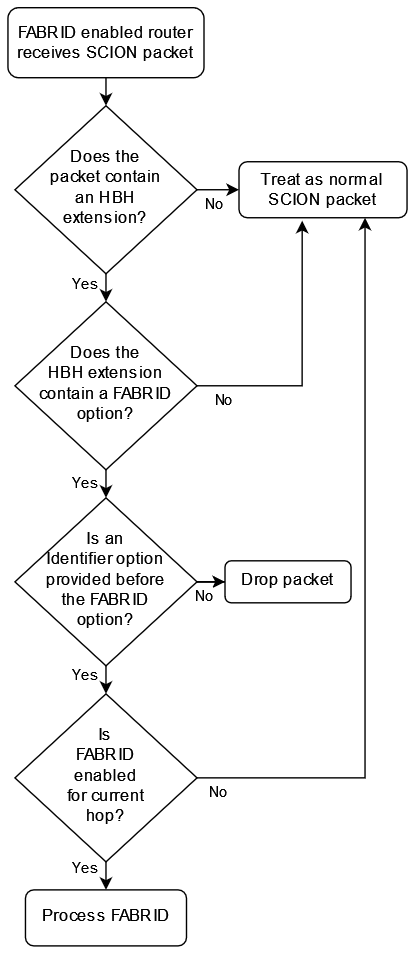

The diagram above was exported from draw.io. Its source (the exported page's mxGraphModel, read from the mxfile embedded in the PNG):
<mxGraphModel dx="1728" dy="945" grid="1" gridSize="10" guides="1" tooltips="1" connect="1" arrows="1" fold="1" page="1" pageScale="1" pageWidth="827" pageHeight="1169" math="0" shadow="0">
  <root>
    <mxCell id="WIyWlLk6GJQsqaUBKTNV-0" />
    <mxCell id="WIyWlLk6GJQsqaUBKTNV-1" parent="WIyWlLk6GJQsqaUBKTNV-0" />
    <mxCell id="2vt-XbVFskkhh3MLws4x-35" style="edgeStyle=orthogonalEdgeStyle;rounded=0;orthogonalLoop=1;jettySize=auto;html=1;exitX=0.5;exitY=1;exitDx=0;exitDy=0;entryX=0.5;entryY=0;entryDx=0;entryDy=0;" edge="1" parent="WIyWlLk6GJQsqaUBKTNV-1" source="WIyWlLk6GJQsqaUBKTNV-3" target="2vt-XbVFskkhh3MLws4x-29">
      <mxGeometry relative="1" as="geometry" />
    </mxCell>
    <mxCell id="WIyWlLk6GJQsqaUBKTNV-3" value="FABRID enabled router receives SCION packet" style="rounded=1;whiteSpace=wrap;html=1;fontSize=12;glass=0;strokeWidth=1;shadow=0;" parent="WIyWlLk6GJQsqaUBKTNV-1" vertex="1">
      <mxGeometry x="155" y="70" width="140" height="50" as="geometry" />
    </mxCell>
    <mxCell id="WIyWlLk6GJQsqaUBKTNV-7" value="Treat as normal SCION packet" style="rounded=1;whiteSpace=wrap;html=1;fontSize=12;glass=0;strokeWidth=1;shadow=0;" parent="WIyWlLk6GJQsqaUBKTNV-1" vertex="1">
      <mxGeometry x="320" y="180" width="120" height="40" as="geometry" />
    </mxCell>
    <mxCell id="2vt-XbVFskkhh3MLws4x-34" style="edgeStyle=orthogonalEdgeStyle;rounded=0;orthogonalLoop=1;jettySize=auto;html=1;exitX=0.5;exitY=1;exitDx=0;exitDy=0;entryX=0.5;entryY=0;entryDx=0;entryDy=0;" edge="1" parent="WIyWlLk6GJQsqaUBKTNV-1" source="WIyWlLk6GJQsqaUBKTNV-10" target="2vt-XbVFskkhh3MLws4x-0">
      <mxGeometry relative="1" as="geometry" />
    </mxCell>
    <mxCell id="2vt-XbVFskkhh3MLws4x-36" value="Yes" style="edgeLabel;html=1;align=center;verticalAlign=middle;resizable=0;points=[];" vertex="1" connectable="0" parent="2vt-XbVFskkhh3MLws4x-34">
      <mxGeometry x="-0.1655" relative="1" as="geometry">
        <mxPoint x="-15" as="offset" />
      </mxGeometry>
    </mxCell>
    <mxCell id="WIyWlLk6GJQsqaUBKTNV-10" value="Does the&lt;br&gt;HBH extension contain a FABRID option?" style="rhombus;whiteSpace=wrap;html=1;shadow=0;fontFamily=Helvetica;fontSize=12;align=center;strokeWidth=1;spacing=6;spacingTop=-4;" parent="WIyWlLk6GJQsqaUBKTNV-1" vertex="1">
      <mxGeometry x="160" y="280" width="130" height="120" as="geometry" />
    </mxCell>
    <mxCell id="2vt-XbVFskkhh3MLws4x-5" style="edgeStyle=orthogonalEdgeStyle;rounded=0;orthogonalLoop=1;jettySize=auto;html=1;exitX=0.5;exitY=1;exitDx=0;exitDy=0;entryX=0.5;entryY=0;entryDx=0;entryDy=0;" edge="1" parent="WIyWlLk6GJQsqaUBKTNV-1" source="2vt-XbVFskkhh3MLws4x-0" target="2vt-XbVFskkhh3MLws4x-4">
      <mxGeometry relative="1" as="geometry" />
    </mxCell>
    <mxCell id="2vt-XbVFskkhh3MLws4x-11" value="Yes" style="edgeLabel;html=1;align=center;verticalAlign=middle;resizable=0;points=[];" vertex="1" connectable="0" parent="2vt-XbVFskkhh3MLws4x-5">
      <mxGeometry x="-0.4286" y="-2" relative="1" as="geometry">
        <mxPoint x="-13" as="offset" />
      </mxGeometry>
    </mxCell>
    <mxCell id="2vt-XbVFskkhh3MLws4x-9" value="" style="edgeStyle=orthogonalEdgeStyle;rounded=0;orthogonalLoop=1;jettySize=auto;html=1;" edge="1" parent="WIyWlLk6GJQsqaUBKTNV-1" source="2vt-XbVFskkhh3MLws4x-0" target="2vt-XbVFskkhh3MLws4x-8">
      <mxGeometry relative="1" as="geometry" />
    </mxCell>
    <mxCell id="2vt-XbVFskkhh3MLws4x-10" value="No" style="edgeLabel;html=1;align=center;verticalAlign=middle;resizable=0;points=[];" vertex="1" connectable="0" parent="2vt-XbVFskkhh3MLws4x-9">
      <mxGeometry x="-0.5714" y="2" relative="1" as="geometry">
        <mxPoint x="-8" y="12" as="offset" />
      </mxGeometry>
    </mxCell>
    <mxCell id="2vt-XbVFskkhh3MLws4x-0" value="Is an&lt;br&gt;Identifier option provided before&lt;br&gt;the FABRID&lt;br&gt;option?" style="rhombus;whiteSpace=wrap;html=1;shadow=0;fontFamily=Helvetica;fontSize=12;align=center;strokeWidth=1;spacing=6;spacingTop=-4;" vertex="1" parent="WIyWlLk6GJQsqaUBKTNV-1">
      <mxGeometry x="160" y="420" width="130" height="120" as="geometry" />
    </mxCell>
    <mxCell id="2vt-XbVFskkhh3MLws4x-19" style="edgeStyle=orthogonalEdgeStyle;rounded=0;orthogonalLoop=1;jettySize=auto;html=1;exitX=0.5;exitY=1;exitDx=0;exitDy=0;entryX=0.5;entryY=0;entryDx=0;entryDy=0;" edge="1" parent="WIyWlLk6GJQsqaUBKTNV-1" source="2vt-XbVFskkhh3MLws4x-4" target="2vt-XbVFskkhh3MLws4x-18">
      <mxGeometry relative="1" as="geometry" />
    </mxCell>
    <mxCell id="2vt-XbVFskkhh3MLws4x-21" value="Yes" style="edgeLabel;html=1;align=center;verticalAlign=middle;resizable=0;points=[];" vertex="1" connectable="0" parent="2vt-XbVFskkhh3MLws4x-19">
      <mxGeometry x="0.1793" y="-1" relative="1" as="geometry">
        <mxPoint x="-14" y="-8" as="offset" />
      </mxGeometry>
    </mxCell>
    <mxCell id="2vt-XbVFskkhh3MLws4x-22" style="edgeStyle=orthogonalEdgeStyle;rounded=0;orthogonalLoop=1;jettySize=auto;html=1;exitX=1;exitY=0.5;exitDx=0;exitDy=0;entryX=0.75;entryY=1;entryDx=0;entryDy=0;" edge="1" parent="WIyWlLk6GJQsqaUBKTNV-1" source="2vt-XbVFskkhh3MLws4x-4" target="WIyWlLk6GJQsqaUBKTNV-7">
      <mxGeometry relative="1" as="geometry" />
    </mxCell>
    <mxCell id="2vt-XbVFskkhh3MLws4x-28" value="No" style="edgeLabel;html=1;align=center;verticalAlign=middle;resizable=0;points=[];" vertex="1" connectable="0" parent="2vt-XbVFskkhh3MLws4x-22">
      <mxGeometry x="-0.9416" y="-1" relative="1" as="geometry">
        <mxPoint y="9" as="offset" />
      </mxGeometry>
    </mxCell>
    <mxCell id="2vt-XbVFskkhh3MLws4x-4" value="Is&lt;br&gt;FABRID&lt;br&gt;enabled&lt;br&gt;for current&lt;br&gt;hop?" style="rhombus;whiteSpace=wrap;html=1;shadow=0;fontFamily=Helvetica;fontSize=12;align=center;strokeWidth=1;spacing=6;spacingTop=-4;" vertex="1" parent="WIyWlLk6GJQsqaUBKTNV-1">
      <mxGeometry x="160" y="560" width="130" height="120" as="geometry" />
    </mxCell>
    <mxCell id="2vt-XbVFskkhh3MLws4x-8" value="Drop packet" style="rounded=1;whiteSpace=wrap;html=1;shadow=0;strokeWidth=1;spacing=6;spacingTop=-4;" vertex="1" parent="WIyWlLk6GJQsqaUBKTNV-1">
      <mxGeometry x="310" y="465" width="90" height="30" as="geometry" />
    </mxCell>
    <mxCell id="2vt-XbVFskkhh3MLws4x-18" value="Process FABRID" style="rounded=1;whiteSpace=wrap;html=1;shadow=0;strokeWidth=1;spacing=6;spacingTop=-4;" vertex="1" parent="WIyWlLk6GJQsqaUBKTNV-1">
      <mxGeometry x="167.5" y="700" width="115" height="40" as="geometry" />
    </mxCell>
    <mxCell id="2vt-XbVFskkhh3MLws4x-23" style="edgeStyle=orthogonalEdgeStyle;rounded=0;orthogonalLoop=1;jettySize=auto;html=1;exitX=1;exitY=0.5;exitDx=0;exitDy=0;entryX=0.376;entryY=1.053;entryDx=0;entryDy=0;entryPerimeter=0;" edge="1" parent="WIyWlLk6GJQsqaUBKTNV-1" source="WIyWlLk6GJQsqaUBKTNV-10" target="WIyWlLk6GJQsqaUBKTNV-7">
      <mxGeometry relative="1" as="geometry" />
    </mxCell>
    <mxCell id="2vt-XbVFskkhh3MLws4x-24" value="No" style="edgeLabel;html=1;align=center;verticalAlign=middle;resizable=0;points=[];" vertex="1" connectable="0" parent="2vt-XbVFskkhh3MLws4x-23">
      <mxGeometry x="-0.8142" y="-1" relative="1" as="geometry">
        <mxPoint y="9" as="offset" />
      </mxGeometry>
    </mxCell>
    <mxCell id="2vt-XbVFskkhh3MLws4x-30" style="edgeStyle=orthogonalEdgeStyle;rounded=0;orthogonalLoop=1;jettySize=auto;html=1;exitX=0.5;exitY=1;exitDx=0;exitDy=0;entryX=0.5;entryY=0;entryDx=0;entryDy=0;" edge="1" parent="WIyWlLk6GJQsqaUBKTNV-1" source="2vt-XbVFskkhh3MLws4x-29" target="WIyWlLk6GJQsqaUBKTNV-10">
      <mxGeometry relative="1" as="geometry" />
    </mxCell>
    <mxCell id="2vt-XbVFskkhh3MLws4x-33" value="Yes" style="edgeLabel;html=1;align=center;verticalAlign=middle;resizable=0;points=[];" vertex="1" connectable="0" parent="2vt-XbVFskkhh3MLws4x-30">
      <mxGeometry x="-0.3724" relative="1" as="geometry">
        <mxPoint x="-15" as="offset" />
      </mxGeometry>
    </mxCell>
    <mxCell id="2vt-XbVFskkhh3MLws4x-31" style="edgeStyle=orthogonalEdgeStyle;rounded=0;orthogonalLoop=1;jettySize=auto;html=1;exitX=1;exitY=0.5;exitDx=0;exitDy=0;entryX=0;entryY=0.5;entryDx=0;entryDy=0;" edge="1" parent="WIyWlLk6GJQsqaUBKTNV-1" source="2vt-XbVFskkhh3MLws4x-29" target="WIyWlLk6GJQsqaUBKTNV-7">
      <mxGeometry relative="1" as="geometry" />
    </mxCell>
    <mxCell id="2vt-XbVFskkhh3MLws4x-32" value="No" style="edgeLabel;html=1;align=center;verticalAlign=middle;resizable=0;points=[];" vertex="1" connectable="0" parent="2vt-XbVFskkhh3MLws4x-31">
      <mxGeometry x="-0.2184" y="1" relative="1" as="geometry">
        <mxPoint y="11" as="offset" />
      </mxGeometry>
    </mxCell>
    <mxCell id="2vt-XbVFskkhh3MLws4x-29" value="Does the&lt;br&gt;packet contain&lt;br&gt;an HBH&lt;br&gt;extension?" style="rhombus;whiteSpace=wrap;html=1;shadow=0;fontFamily=Helvetica;fontSize=12;align=center;strokeWidth=1;spacing=6;spacingTop=-4;" vertex="1" parent="WIyWlLk6GJQsqaUBKTNV-1">
      <mxGeometry x="160" y="140" width="130" height="120" as="geometry" />
    </mxCell>
  </root>
</mxGraphModel>